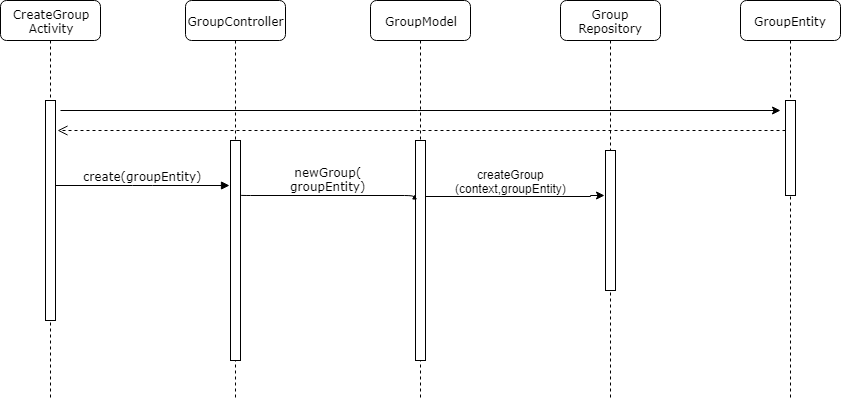

The diagram above was exported from draw.io. Its source (the exported page's mxGraphModel, read from the mxfile embedded in the PNG):
<mxGraphModel dx="1108" dy="473" grid="1" gridSize="10" guides="1" tooltips="1" connect="1" arrows="1" fold="1" page="1" pageScale="1" pageWidth="1100" pageHeight="850" background="#ffffff" math="0" shadow="0">
  <root>
    <mxCell id="0" />
    <mxCell id="1" parent="0" />
    <mxCell id="7baba1c4bc27f4b0-2" value="GroupController" style="shape=umlLifeline;perimeter=lifelinePerimeter;whiteSpace=wrap;html=1;container=1;collapsible=0;recursiveResize=0;outlineConnect=0;rounded=1;shadow=0;comic=0;labelBackgroundColor=none;strokeColor=#000000;strokeWidth=1;fillColor=#FFFFFF;fontFamily=Verdana;fontSize=12;fontColor=#000000;align=center;" parent="1" vertex="1">
      <mxGeometry x="285" y="80" width="100" height="400" as="geometry" />
    </mxCell>
    <mxCell id="7baba1c4bc27f4b0-10" value="" style="html=1;points=[];perimeter=orthogonalPerimeter;rounded=0;shadow=0;comic=0;labelBackgroundColor=none;strokeColor=#000000;strokeWidth=1;fillColor=#FFFFFF;fontFamily=Verdana;fontSize=12;fontColor=#000000;align=center;" parent="7baba1c4bc27f4b0-2" vertex="1">
      <mxGeometry x="45" y="140" width="10" height="220" as="geometry" />
    </mxCell>
    <mxCell id="7baba1c4bc27f4b0-3" value="GroupModel" style="shape=umlLifeline;perimeter=lifelinePerimeter;whiteSpace=wrap;html=1;container=1;collapsible=0;recursiveResize=0;outlineConnect=0;rounded=1;shadow=0;comic=0;labelBackgroundColor=none;strokeColor=#000000;strokeWidth=1;fillColor=#FFFFFF;fontFamily=Verdana;fontSize=12;fontColor=#000000;align=center;" parent="1" vertex="1">
      <mxGeometry x="470" y="80" width="100" height="400" as="geometry" />
    </mxCell>
    <mxCell id="-FxPObmqME5wRd4eOYEG-21" value="" style="edgeStyle=orthogonalEdgeStyle;rounded=0;orthogonalLoop=1;jettySize=auto;html=1;" parent="7baba1c4bc27f4b0-3" edge="1">
      <mxGeometry relative="1" as="geometry">
        <mxPoint x="410" y="110" as="targetPoint" />
        <Array as="points">
          <mxPoint x="410" y="110" />
        </Array>
        <mxPoint x="-310" y="110" as="sourcePoint" />
      </mxGeometry>
    </mxCell>
    <mxCell id="7baba1c4bc27f4b0-13" value="" style="html=1;points=[];perimeter=orthogonalPerimeter;rounded=0;shadow=0;comic=0;labelBackgroundColor=none;strokeColor=#000000;strokeWidth=1;fillColor=#FFFFFF;fontFamily=Verdana;fontSize=12;fontColor=#000000;align=center;" parent="7baba1c4bc27f4b0-3" vertex="1">
      <mxGeometry x="45" y="140" width="10" height="220" as="geometry" />
    </mxCell>
    <mxCell id="7baba1c4bc27f4b0-4" value="GroupEntity" style="shape=umlLifeline;perimeter=lifelinePerimeter;whiteSpace=wrap;html=1;container=1;collapsible=0;recursiveResize=0;outlineConnect=0;rounded=1;shadow=0;comic=0;labelBackgroundColor=none;strokeColor=#000000;strokeWidth=1;fillColor=#FFFFFF;fontFamily=Verdana;fontSize=12;fontColor=#000000;align=center;" parent="1" vertex="1">
      <mxGeometry x="840" y="80" width="100" height="400" as="geometry" />
    </mxCell>
    <mxCell id="7baba1c4bc27f4b0-19" value="" style="html=1;points=[];perimeter=orthogonalPerimeter;rounded=0;shadow=0;comic=0;labelBackgroundColor=none;strokeColor=#000000;strokeWidth=1;fillColor=#FFFFFF;fontFamily=Verdana;fontSize=12;fontColor=#000000;align=center;" parent="7baba1c4bc27f4b0-4" vertex="1">
      <mxGeometry x="45" y="100" width="10" height="95" as="geometry" />
    </mxCell>
    <mxCell id="7baba1c4bc27f4b0-5" value="Group&lt;br&gt;Repository" style="shape=umlLifeline;perimeter=lifelinePerimeter;whiteSpace=wrap;html=1;container=1;collapsible=0;recursiveResize=0;outlineConnect=0;rounded=1;shadow=0;comic=0;labelBackgroundColor=none;strokeColor=#000000;strokeWidth=1;fillColor=#FFFFFF;fontFamily=Verdana;fontSize=12;fontColor=#000000;align=center;" parent="1" vertex="1">
      <mxGeometry x="660" y="80" width="100" height="400" as="geometry" />
    </mxCell>
    <mxCell id="PZzBcS47eTd5weOas975-15" value="" style="html=1;points=[];perimeter=orthogonalPerimeter;rounded=0;shadow=0;comic=0;labelBackgroundColor=none;strokeColor=#000000;strokeWidth=1;fillColor=#FFFFFF;fontFamily=Verdana;fontSize=12;fontColor=#000000;align=center;" parent="7baba1c4bc27f4b0-5" vertex="1">
      <mxGeometry x="45" y="150" width="10" height="140" as="geometry" />
    </mxCell>
    <mxCell id="7baba1c4bc27f4b0-8" value="CreateGroup&lt;br&gt;Activity" style="shape=umlLifeline;perimeter=lifelinePerimeter;whiteSpace=wrap;html=1;container=1;collapsible=0;recursiveResize=0;outlineConnect=0;rounded=1;shadow=0;comic=0;labelBackgroundColor=none;strokeColor=#000000;strokeWidth=1;fillColor=#FFFFFF;fontFamily=Verdana;fontSize=12;fontColor=#000000;align=center;" parent="1" vertex="1">
      <mxGeometry x="100" y="80" width="100" height="400" as="geometry" />
    </mxCell>
    <mxCell id="7baba1c4bc27f4b0-9" value="" style="html=1;points=[];perimeter=orthogonalPerimeter;rounded=0;shadow=0;comic=0;labelBackgroundColor=none;strokeColor=#000000;strokeWidth=1;fillColor=#FFFFFF;fontFamily=Verdana;fontSize=12;fontColor=#000000;align=center;" parent="7baba1c4bc27f4b0-8" vertex="1">
      <mxGeometry x="45" y="100" width="10" height="220" as="geometry" />
    </mxCell>
    <mxCell id="7baba1c4bc27f4b0-11" value="create(groupEntity)" style="html=1;verticalAlign=bottom;endArrow=block;labelBackgroundColor=none;fontFamily=Verdana;fontSize=12;edgeStyle=elbowEdgeStyle;elbow=vertical;entryX=-0.1;entryY=0.204;entryDx=0;entryDy=0;entryPerimeter=0;" parent="1" source="7baba1c4bc27f4b0-9" target="7baba1c4bc27f4b0-10" edge="1">
      <mxGeometry relative="1" as="geometry">
        <mxPoint x="220" y="190" as="sourcePoint" />
        <mxPoint x="280" y="225" as="targetPoint" />
      </mxGeometry>
    </mxCell>
    <mxCell id="PZzBcS47eTd5weOas975-3" value="newGroup(&lt;br&gt;groupEntity)" style="html=1;verticalAlign=bottom;endArrow=block;labelBackgroundColor=none;fontFamily=Verdana;fontSize=12;edgeStyle=elbowEdgeStyle;elbow=vertical;entryX=-0.1;entryY=0.204;entryDx=0;entryDy=0;entryPerimeter=0;" parent="1" edge="1">
      <mxGeometry relative="1" as="geometry">
        <mxPoint x="340" y="274.5" as="sourcePoint" />
        <mxPoint x="514" y="274.5" as="targetPoint" />
      </mxGeometry>
    </mxCell>
    <mxCell id="-FxPObmqME5wRd4eOYEG-2" value="" style="edgeStyle=orthogonalEdgeStyle;rounded=0;orthogonalLoop=1;jettySize=auto;html=1;" parent="1" edge="1">
      <mxGeometry relative="1" as="geometry">
        <mxPoint x="703.5" y="274.5" as="targetPoint" />
        <Array as="points">
          <mxPoint x="689.5" y="275.5" />
        </Array>
        <mxPoint x="524.5" y="275" as="sourcePoint" />
      </mxGeometry>
    </mxCell>
    <mxCell id="-FxPObmqME5wRd4eOYEG-3" value="createGroup&lt;br&gt;(context,groupEntity)" style="text;html=1;resizable=0;points=[];align=center;verticalAlign=middle;labelBackgroundColor=#ffffff;" parent="-FxPObmqME5wRd4eOYEG-2" vertex="1" connectable="0">
      <mxGeometry x="-0.1731" y="2" relative="1" as="geometry">
        <mxPoint x="11" y="-14" as="offset" />
      </mxGeometry>
    </mxCell>
    <mxCell id="-FxPObmqME5wRd4eOYEG-22" value="" style="html=1;verticalAlign=bottom;endArrow=open;dashed=1;endSize=8;entryX=1.2;entryY=0.136;entryDx=0;entryDy=0;entryPerimeter=0;" parent="1" target="7baba1c4bc27f4b0-9" edge="1">
      <mxGeometry relative="1" as="geometry">
        <mxPoint x="885" y="210" as="sourcePoint" />
        <mxPoint x="530" y="210" as="targetPoint" />
      </mxGeometry>
    </mxCell>
  </root>
</mxGraphModel>